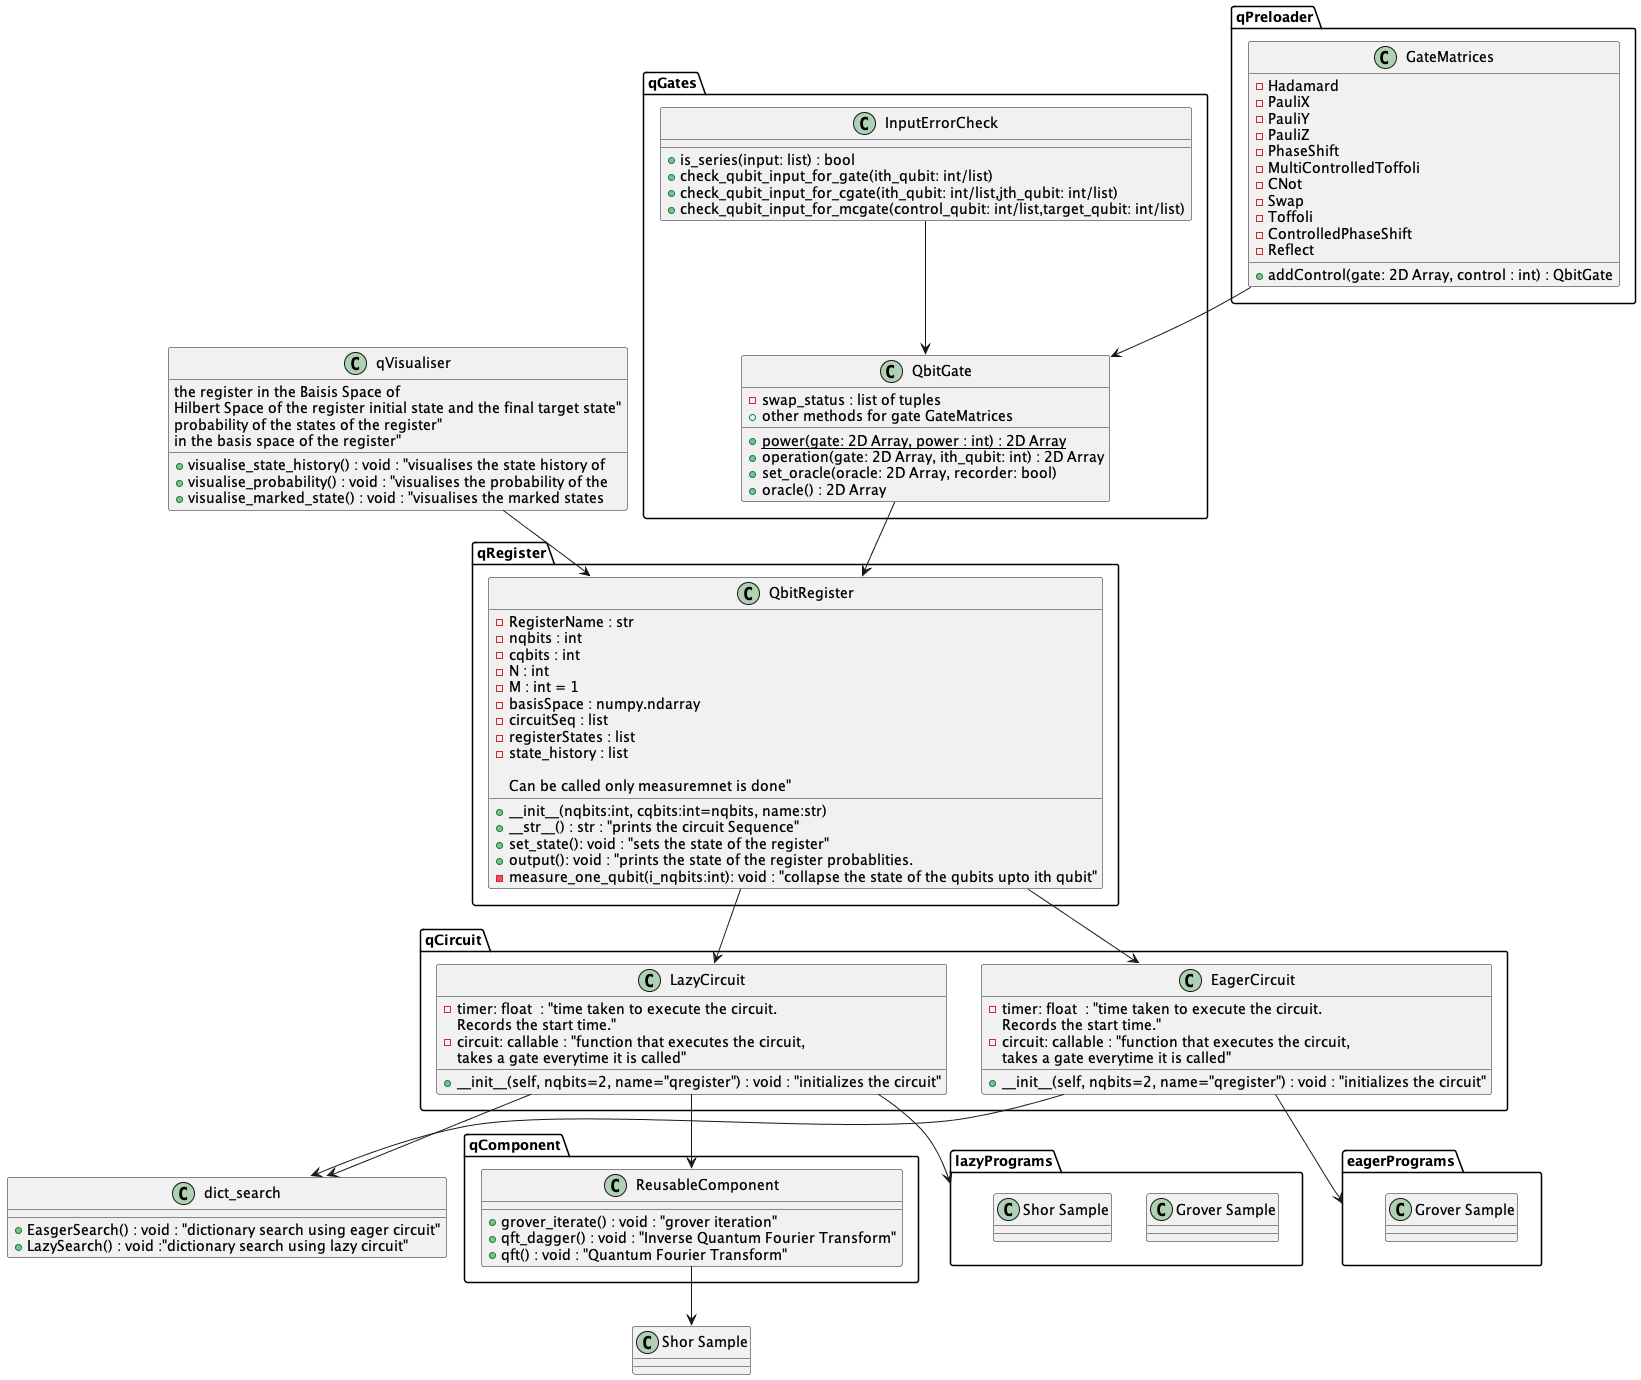

The diagram above was rendered by PlantUML. Its source (embedded in the PNG):
@startuml


package qPreloader {
    class GateMatrices {
        - Hadamard
        - PauliX
        - PauliY
        - PauliZ
        - PhaseShift
        - MultiControlledToffoli
        - CNot
        - Swap
        - Toffoli
        - ControlledPhaseShift
        - Reflect 

        + addControl(gate: 2D Array, control : int) : QbitGate

    }

}

package qGates {
    class QbitGate{
        - swap_status : list of tuples
        {static} + power(gate: 2D Array, power : int) : 2D Array
        + operation(gate: 2D Array, ith_qubit: int) : 2D Array
        + set_oracle(oracle: 2D Array, recorder: bool)
        + oracle() : 2D Array
        + other methods for gate GateMatrices
    
    }
    class InputErrorCheck {
        + is_series(input: list) : bool
        + check_qubit_input_for_gate(ith_qubit: int/list) 
        + check_qubit_input_for_cgate(ith_qubit: int/list,jth_qubit: int/list)
        + check_qubit_input_for_mcgate(control_qubit: int/list,target_qubit: int/list)


    }
}

package qRegister {
    class QbitRegister {
            - RegisterName : str
            - nqbits : int
            - cqbits : int
            - N : int
            - M : int = 1
            - basisSpace : numpy.ndarray
            - circuitSeq : list
            - registerStates : list
            - state_history : list
            
            + __init__(nqbits:int, cqbits:int=nqbits, name:str)
            + __str__() : str : "prints the circuit Sequence"
            + set_state(): void : "sets the state of the register"
            + output(): void : "prints the state of the register probablities. 
            Can be called only measuremnet is done"
            - measure_one_qubit(i_nqbits:int): void : "collapse the state of the qubits upto ith qubit"

    }

}

package qCircuit {
    class LazyCircuit {

        - timer: float  : "time taken to execute the circuit. 
        Records the start time."                      
        - circuit: callable : "function that executes the circuit, 
        takes a gate everytime it is called"     

        + __init__(self, nqbits=2, name="qregister") : void : "initializes the circuit"

    }
    class EagerCircuit {
            
            - timer: float  : "time taken to execute the circuit. 
            Records the start time."                      
            - circuit: callable : "function that executes the circuit, 
            takes a gate everytime it is called"     
    
            + __init__(self, nqbits=2, name="qregister") : void : "initializes the circuit"
    }
}



package qComponent {
    class ReusableComponent {
        + grover_iterate() : void : "grover iteration"
        + qft_dagger() : void : "Inverse Quantum Fourier Transform"
        + qft() : void : "Quantum Fourier Transform"
     
    }



}

class qVisualiser {
    + visualise_state_history() : void : "visualises the state history of 
    the register in the Baisis Space of 
    Hilbert Space of the register initial state and the final target state"
    + visualise_probability() : void : "visualises the probability of the 
    probability of the states of the register"
    + visualise_marked_state() : void : "visualises the marked states 
    in the basis space of the register"

}
InputErrorCheck --> QbitGate
GateMatrices --> QbitGate
QbitGate --> QbitRegister
QbitRegister --> LazyCircuit
QbitRegister --> EagerCircuit
LazyCircuit --> ReusableComponent

qVisualiser --> QbitRegister
ReusableComponent --> "Shor Sample"
LazyCircuit --> lazyPrograms
EagerCircuit --> eagerPrograms

LazyCircuit --> dict_search
EagerCircuit --> dict_search


package lazyPrograms {
    class "Grover Sample" {
    }
    class "Shor Sample" {
    }
}

package eagerPrograms {
    class "Grover Sample" {
    }
}

class dict_search {
    + EasgerSearch() : void : "dictionary search using eager circuit"
    + LazySearch() : void :"dictionary search using lazy circuit"
}

@enduml